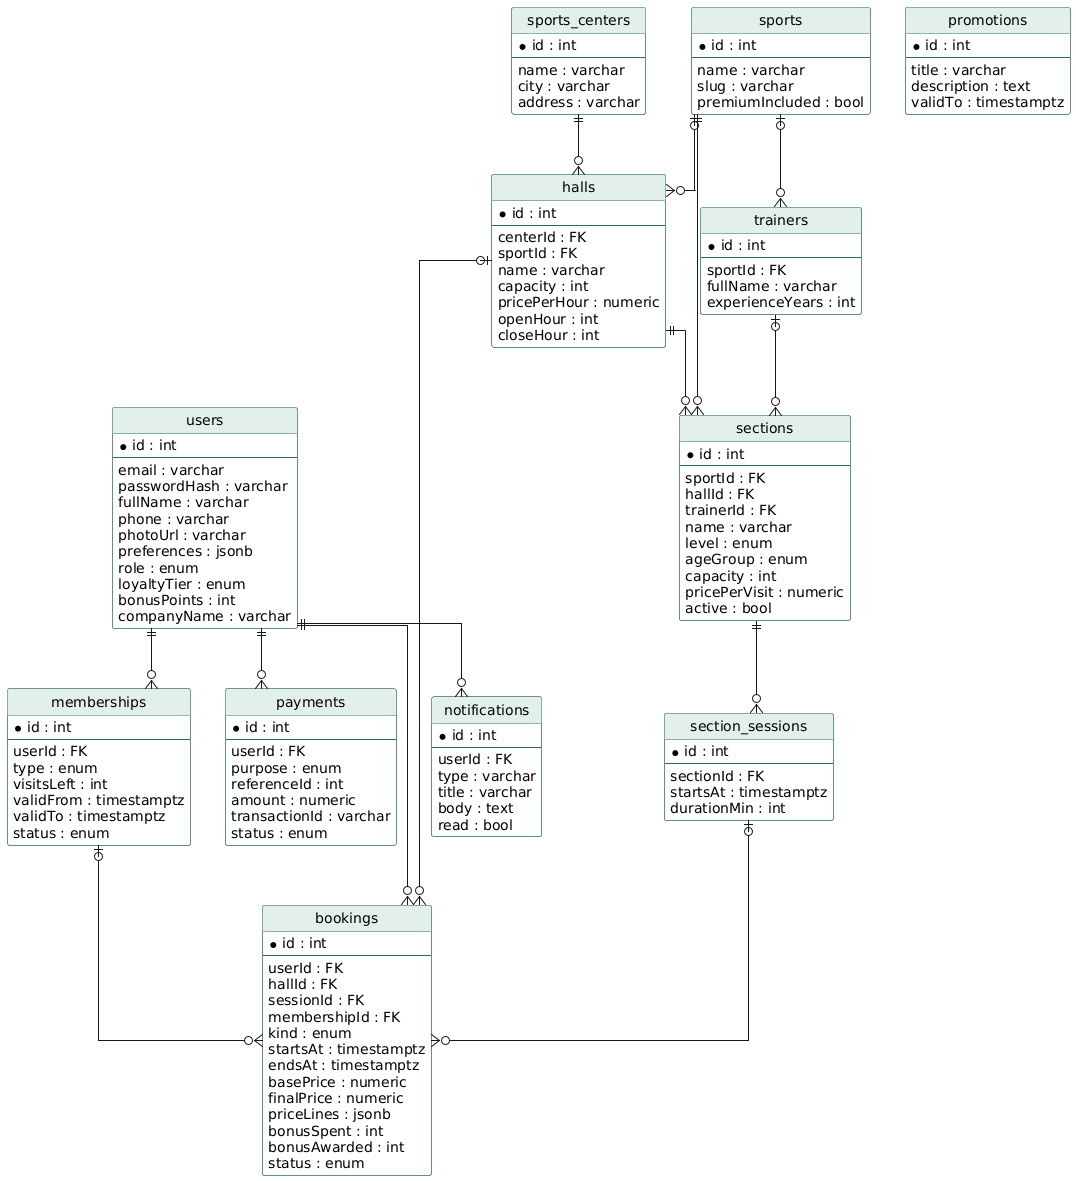

The diagram above was rendered by PlantUML. Its source (embedded in the PNG):
@startuml
hide circle
skinparam linetype ortho
skinparam shadowing false
skinparam defaultFontName Arial
skinparam class {
  BackgroundColor #FFFFFF
  BorderColor #2F6B57
  HeaderBackgroundColor #E3F0EA
}
entity users {
  * id : int
  --
  email : varchar
  passwordHash : varchar
  fullName : varchar
  phone : varchar
  photoUrl : varchar
  preferences : jsonb
  role : enum
  loyaltyTier : enum
  bonusPoints : int
  companyName : varchar
}
entity sports {
  * id : int
  --
  name : varchar
  slug : varchar
  premiumIncluded : bool
}
entity sports_centers {
  * id : int
  --
  name : varchar
  city : varchar
  address : varchar
}
entity halls {
  * id : int
  --
  centerId : FK
  sportId : FK
  name : varchar
  capacity : int
  pricePerHour : numeric
  openHour : int
  closeHour : int
}
entity trainers {
  * id : int
  --
  sportId : FK
  fullName : varchar
  experienceYears : int
}
entity sections {
  * id : int
  --
  sportId : FK
  hallId : FK
  trainerId : FK
  name : varchar
  level : enum
  ageGroup : enum
  capacity : int
  pricePerVisit : numeric
  active : bool
}
entity section_sessions {
  * id : int
  --
  sectionId : FK
  startsAt : timestamptz
  durationMin : int
}
entity bookings {
  * id : int
  --
  userId : FK
  hallId : FK
  sessionId : FK
  membershipId : FK
  kind : enum
  startsAt : timestamptz
  endsAt : timestamptz
  basePrice : numeric
  finalPrice : numeric
  priceLines : jsonb
  bonusSpent : int
  bonusAwarded : int
  status : enum
}
entity memberships {
  * id : int
  --
  userId : FK
  type : enum
  visitsLeft : int
  validFrom : timestamptz
  validTo : timestamptz
  status : enum
}
entity payments {
  * id : int
  --
  userId : FK
  purpose : enum
  referenceId : int
  amount : numeric
  transactionId : varchar
  status : enum
}
entity notifications {
  * id : int
  --
  userId : FK
  type : varchar
  title : varchar
  body : text
  read : bool
}
entity promotions {
  * id : int
  --
  title : varchar
  description : text
  validTo : timestamptz
}
sports_centers ||--o{ halls
sports |o--o{ halls
sports ||--o{ sections
sports |o--o{ trainers
halls ||--o{ sections
trainers |o--o{ sections
sections ||--o{ section_sessions
users ||--o{ bookings
halls |o--o{ bookings
section_sessions |o--o{ bookings
memberships |o--o{ bookings
users ||--o{ memberships
users ||--o{ payments
users ||--o{ notifications
@enduml